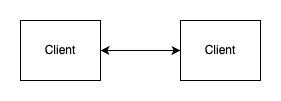

The diagram above was exported from draw.io. Its source (the exported page's mxGraphModel, read from the mxfile embedded in the PNG):
<mxGraphModel dx="984" dy="659" grid="1" gridSize="10" guides="1" tooltips="1" connect="1" arrows="1" fold="1" page="1" pageScale="1" pageWidth="850" pageHeight="1100" math="0" shadow="0">
  <root>
    <mxCell id="0" />
    <mxCell id="1" parent="0" />
    <mxCell id="hHg9Oh0Fhud8R9aRb5Uf-32" value="Client" style="rounded=0;whiteSpace=wrap;html=1;" vertex="1" parent="1">
      <mxGeometry x="440" y="190" width="80" height="60" as="geometry" />
    </mxCell>
    <mxCell id="hHg9Oh0Fhud8R9aRb5Uf-33" value="Client" style="rounded=0;whiteSpace=wrap;html=1;" vertex="1" parent="1">
      <mxGeometry x="600" y="190" width="80" height="60" as="geometry" />
    </mxCell>
    <mxCell id="hHg9Oh0Fhud8R9aRb5Uf-35" value="" style="endArrow=classic;startArrow=classic;html=1;rounded=0;entryX=0;entryY=0.5;entryDx=0;entryDy=0;" edge="1" parent="1" source="hHg9Oh0Fhud8R9aRb5Uf-32" target="hHg9Oh0Fhud8R9aRb5Uf-33">
      <mxGeometry width="50" height="50" relative="1" as="geometry">
        <mxPoint x="460" y="270" as="sourcePoint" />
        <mxPoint x="510" y="220" as="targetPoint" />
      </mxGeometry>
    </mxCell>
  </root>
</mxGraphModel>